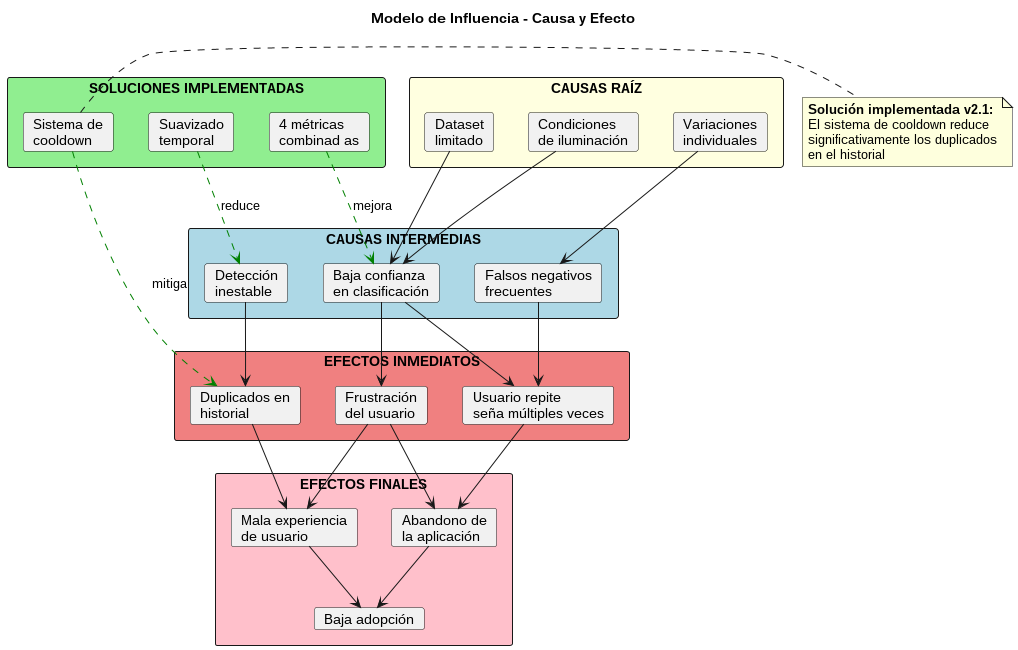

The diagram above was rendered by PlantUML. Its source (embedded in the PNG):
@startuml Modelo_Influencia

title Modelo de Influencia - Causa y Efecto

' Causas raíz
rectangle "CAUSAS RAÍZ" #LightYellow {
    card "Dataset\nlimitado" as C1
    card "Condiciones\nde iluminación" as C2
    card "Variaciones\nindividuales" as C3
}

' Causas intermedias
rectangle "CAUSAS INTERMEDIAS" #LightBlue {
    card "Baja confianza\nen clasificación" as I1
    card "Falsos negativos\nfrecuentes" as I2
    card "Detección\ninestable" as I3
}

' Efectos inmediatos
rectangle "EFECTOS INMEDIATOS" #LightCoral {
    card "Usuario repite\nseña múltiples veces" as E1
    card "Frustración\ndel usuario" as E2
    card "Duplicados en\nhistorial" as E3
}

' Efectos finales
rectangle "EFECTOS FINALES" #Pink {
    card "Abandono de\nla aplicación" as F1
    card "Mala experiencia\nde usuario" as F2
    card "Baja adopción" as F3
}

' Relaciones de influencia
C1 --> I1
C2 --> I1
C3 --> I2

I1 --> E1
I1 --> E2
I2 --> E1
I3 --> E3

E1 --> F1
E2 --> F1
E2 --> F2
E3 --> F2

F1 --> F3
F2 --> F3

' Soluciones implementadas
rectangle "SOLUCIONES IMPLEMENTADAS" #LightGreen {
    card "Sistema de\ncooldown" as S1
    card "Suavizado\ntemporal" as S2
    card "4 métricas\ncombinad as" as S3
}

S1 -[#Green,dashed]-> E3 : mitiga
S2 -[#Green,dashed]-> I3 : reduce
S3 -[#Green,dashed]-> I1 : mejora

note right of S1
    **Solución implementada v2.1:**
    El sistema de cooldown reduce
    significativamente los duplicados
    en el historial
end note

@enduml